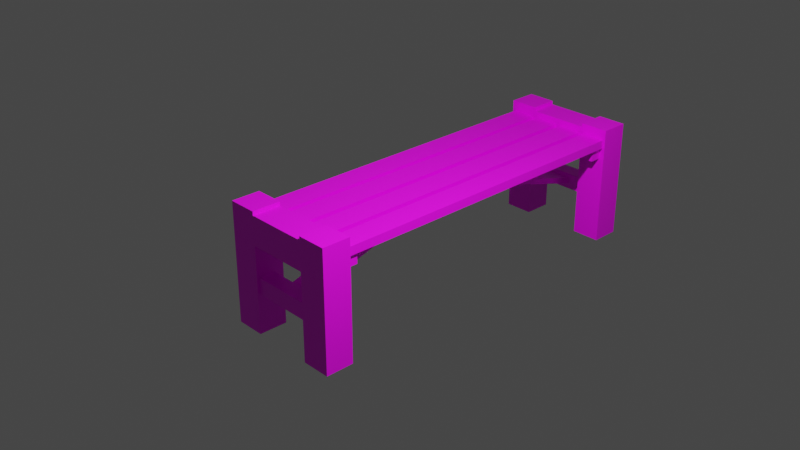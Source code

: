 # Source: bench.blend  (saved by Blender 2.80.43; exported with 4.5.12 LTS)
import bpy
from mathutils import Matrix  # noqa: F401  (used for matrix-valued properties, if any)

bpy.ops.wm.read_factory_settings(use_empty=True)
scene = bpy.context.scene
scene.name = 'Scene'

# ---- collections
col_collection = bpy.data.collections.new('Collection'); scene.collection.children.link(col_collection)

# ---- images (referenced by path relative to the original .blend; pixels are not part of the script)
import os
ASSET_DIR = os.environ.get("B2B_ASSET_DIR", "")  # directory of the original .blend (textures are referenced by path, not embedded)
HERE = os.path.dirname(os.path.abspath(__file__))  # packed textures are extracted next to this script under _unpacked/

def load_image(name, relpath, width, height, colorspace="sRGB"):
    """Load a texture the original file referenced (path relative to the .blend, or extracted next to this script)."""
    p = next((c for c in (os.path.join(HERE, relpath), os.path.join(ASSET_DIR, relpath)) if relpath and os.path.exists(c)), "")
    if p:
        img = bpy.data.images.load(p, check_existing=True)
        img.name = name
    else:  # same state as the original file: an image datablock whose file is absent (Cycles renders it pink)
        img = bpy.data.images.new(name, width, height)
        img.source = "FILE"
        img.filepath = "//" + (relpath or name)
    img.colorspace_settings.name = colorspace
    return img
img_colors_png = load_image('colors.png', 'colors.png', 1024, 1024, 'sRGB')

# ---- materials (node trees are filled in below, after node groups)
mat_material = bpy.data.materials.new('Material')
mat_material.use_transparent_shadow = False
mat_material.roughness = 0.25

# ---- material node trees
mat_material.use_nodes = True; mat_material.node_tree.nodes.clear()
_N = mat_material.node_tree.nodes; _L = mat_material.node_tree.links
n0 = _N.new('ShaderNodeOutputMaterial'); n0.name = 'Material Output'; n0.location = (300, 300)
n1 = _N.new('ShaderNodeBsdfPrincipled'); n1.name = 'Principled BSDF'; n1.location = (10, 300)
n1.distribution = 'GGX'
n1.subsurface_method = 'BURLEY'
n1.inputs[3].default_value = 1.45
n2 = _N.new('ShaderNodeTexImage'); n2.name = 'Image Texture'; n2.location = (-280, 275)
n2.image = img_colors_png
_L.new(n1.outputs[0], n0.inputs[0])
_L.new(n2.outputs[0], n1.inputs[0])
n0.is_active_output = True

# ---- world
world_world = bpy.data.worlds.new('World'); scene.world = world_world
world_world.use_nodes = True; world_world.node_tree.nodes.clear()
_N = world_world.node_tree.nodes; _L = world_world.node_tree.links
n0 = _N.new('ShaderNodeOutputWorld'); n0.name = 'World Output'; n0.location = (300, 300)
n1 = _N.new('ShaderNodeBackground'); n1.name = 'Background'; n1.location = (10, 300)
n1.inputs[0].default_value = (0.05088, 0.05088, 0.05088, 1.0)
_L.new(n1.outputs[0], n0.inputs[0])
n0.is_active_output = True
world_world.color = (0.05088, 0.05088, 0.05088)
world_world.use_sun_shadow = False
world_world.sun_shadow_jitter_overblur = 0.0

# ---- cameras
cam_camera_001 = bpy.data.cameras.new('Camera.001')
cam_camera_001.clip_end = 100.0
cam_camera_001.ortho_scale = 7.314
cam_camera_001.dof.focus_distance = 0.0
cam_camera_001.dof.aperture_fstop = 128.0

# ---- lights
light_light = bpy.data.lights.new('Light', 'POINT')
light_light.transmission_factor = 0.0
light_light.cutoff_distance = 30.0
light_light.energy = 1000.0
light_light.shadow_buffer_clip_start = 1.001
light_light.shadow_soft_size = 0.1
light_light.shadow_maximum_resolution = 0.006
light_light.use_absolute_resolution = True
light_light_001 = bpy.data.lights.new('Light.001', 'POINT')
light_light_001.transmission_factor = 0.0
light_light_001.cutoff_distance = 30.0
light_light_001.energy = 1000.0
light_light_001.shadow_buffer_clip_start = 1.001
light_light_001.shadow_soft_size = 0.1
light_light_001.shadow_maximum_resolution = 0.006
light_light_001.use_absolute_resolution = True

# ---- meshes
me_cube_003 = bpy.data.meshes.new('Cube.003')
me_cube_003.from_pydata([(-0.9464, -2.759, 0.6833), (-0.9464, -2.759, 0.826), (-0.5406, -2.759, 0.6833), (-0.5406, -2.759, 0.826), (-0.4463, -2.759, 0.6833), (-0.4463, -2.759, 0.826), (-0.0406, -2.759, 0.6833), (-0.0406, -2.759, 0.826), (0.555, -2.759, 0.6833), (0.555, -2.759, 0.826), (0.9607, -2.759, 0.6833), (0.9607, -2.759, 0.826), (0.05492, -2.759, 0.6833), (0.05492, -2.759, 0.826), (0.4607, -2.759, 0.6833), (0.4607, -2.759, 0.826), (1.0, -2.762, 1.0), (1.0, -2.762, -1.0), (1.0, -3.238, 1.0), (1.0, -3.238, -1.0), (-1.0, -2.762, 1.0), (-1.0, -2.762, -1.0), (-1.0, -3.238, 1.0), (-1.0, -3.238, -1.0), (0.5147, -2.762, -1.0), (-0.5147, -2.762, -1.0), (0.5147, -3.238, 1.0), (-0.5147, -3.238, 1.0), (-0.5147, -3.238, -1.0), (0.5147, -3.238, -1.0), (-0.5147, -2.762, 1.0), (0.5147, -2.762, 1.0), (0.5147, -2.762, 0.4561), (-0.5147, -2.762, 0.4561), (-0.5147, -3.238, 0.4561), (0.5147, -3.238, 0.4561), (0.5147, -3.238, 0.9373), (-0.5147, -3.238, 0.9373), (-0.5147, -2.762, 0.9373), (0.5147, -2.762, 0.9373), (-0.9119, -2.569, 0.6801), (-0.9119, -2.569, 0.4889), (-0.9119, -2.76, 0.6801), (-0.9119, -2.76, 0.4889), (0.9119, -2.569, 0.6801), (0.9119, -2.569, 0.4889), (0.9119, -2.76, 0.6801), (0.9119, -2.76, 0.4889), (0.5147, -2.929, -0.3415), (-0.5147, -2.929, -0.3415), (-0.5147, -3.198, -0.3415), (0.5147, -3.198, -0.3415), (0.5147, -3.198, -0.06903), (-0.5147, -3.198, -0.06903), (-0.5147, -2.929, -0.06903), (0.5147, -2.929, -0.06903), (0.1801, -2.929, -0.2529), (-0.1801, -2.929, -0.2529), (-0.1801, -2.929, -0.1576), (0.1801, -2.929, -0.1576), (-0.9464, 2.759, 0.6833), (-0.9464, 2.759, 0.826), (-0.9464, 0.0, 0.6833), (-0.9464, 0.0, 0.826), (-0.5406, 2.759, 0.6833), (-0.5406, 2.759, 0.826), (-0.5406, 0.0, 0.6833), (-0.5406, 0.0, 0.826), (-0.4463, 2.759, 0.6833), (-0.4463, 2.759, 0.826), (-0.4463, 0.0, 0.6833), (-0.4463, 0.0, 0.826), (-0.0406, 2.759, 0.6833), (-0.0406, 2.759, 0.826), (-0.0406, 0.0, 0.6833), (-0.0406, 0.0, 0.826), (0.555, 2.759, 0.6833), (0.555, 2.759, 0.826), (0.555, 0.0, 0.6833), (0.555, 0.0, 0.826), (0.9607, 2.759, 0.6833), (0.9607, 2.759, 0.826), (0.9607, 0.0, 0.6833), (0.9607, 0.0, 0.826), (0.05492, 2.759, 0.6833), (0.05492, 2.759, 0.826), (0.05492, 0.0, 0.6833), (0.05492, 0.0, 0.826), (0.4607, 2.759, 0.6833), (0.4607, 2.759, 0.826), (0.4607, 0.0, 0.6833), (0.4607, 0.0, 0.826), (1.0, 2.762, 1.0), (1.0, 2.762, -1.0), (1.0, 3.238, 1.0), (1.0, 3.238, -1.0), (-1.0, 2.762, 1.0), (-1.0, 2.762, -1.0), (-1.0, 3.238, 1.0), (-1.0, 3.238, -1.0), (0.5147, 2.762, -1.0), (-0.5147, 2.762, -1.0), (0.5147, 3.238, 1.0), (-0.5147, 3.238, 1.0), (-0.5147, 3.238, -1.0), (0.5147, 3.238, -1.0), (-0.5147, 2.762, 1.0), (0.5147, 2.762, 1.0), (0.5147, 2.762, 0.4561), (-0.5147, 2.762, 0.4561), (-0.5147, 3.238, 0.4561), (0.5147, 3.238, 0.4561), (0.5147, 3.238, 0.9373), (-0.5147, 3.238, 0.9373), (-0.5147, 2.762, 0.9373), (0.5147, 2.762, 0.9373), (-0.9119, 2.569, 0.6801), (-0.9119, 2.569, 0.4889), (-0.9119, 2.76, 0.6801), (-0.9119, 2.76, 0.4889), (0.9119, 2.569, 0.6801), (0.9119, 2.569, 0.4889), (0.9119, 2.76, 0.6801), (0.9119, 2.76, 0.4889), (0.5147, 2.929, -0.3415), (-0.5147, 2.929, -0.3415), (-0.5147, 3.198, -0.3415), (0.5147, 3.198, -0.3415), (0.5147, 3.198, -0.06903), (-0.5147, 3.198, -0.06903), (-0.5147, 2.929, -0.06903), (0.5147, 2.929, -0.06903), (0.1801, 2.929, -0.2529), (-0.1801, 2.929, -0.2529), (-0.1801, 2.929, -0.1576), (0.1801, 2.929, -0.1576), (0.1801, 0.0, 0.5973), (-0.1801, 0.0, 0.5973), (-0.1801, 0.0, 0.6926), (0.1801, 0.0, 0.6926), (-0.9452, -2.743, 0.6838), (-0.9452, -2.743, 0.8256), (-0.5418, -2.743, 0.6838), (-0.5418, -2.743, 0.8256), (-0.4452, -2.743, 0.6838), (-0.4452, -2.743, 0.8256), (-0.04177, -2.743, 0.6838), (-0.04177, -2.743, 0.8256), (0.5561, -2.743, 0.6838), (0.5561, -2.743, 0.8256), (0.9595, -2.743, 0.6838), (0.9595, -2.743, 0.8256), (0.05609, -2.743, 0.6838), (0.05609, -2.743, 0.8256), (0.4595, -2.743, 0.6838), (0.4595, -2.743, 0.8256), (0.9988, -2.778, 0.9996), (0.9988, -2.778, -0.9996), (0.9988, -3.222, 0.9996), (0.9988, -3.222, -0.9996), (-0.9988, -2.778, 0.9996), (-0.9988, -2.778, -0.9996), (-0.9988, -3.222, 0.9996), (-0.9988, -3.222, -0.9996), (0.5158, -2.778, -0.9996), (-0.5158, -2.778, -0.9996), (0.5158, -3.222, 0.9996), (-0.5158, -3.222, 0.9996), (-0.5158, -3.222, -0.9996), (0.5158, -3.222, -0.9996), (-0.5158, -2.778, 0.9996), (0.5158, -2.778, 0.9996), (0.5158, -2.778, 0.4565), (-0.5158, -2.778, 0.4565), (-0.5158, -3.222, 0.4565), (0.5158, -3.222, 0.4565), (0.5158, -3.222, 0.9369), (-0.5158, -3.222, 0.9369), (-0.5158, -2.778, 0.9369), (0.5158, -2.778, 0.9369), (-0.9108, -2.585, 0.6797), (-0.9108, -2.585, 0.4893), (-0.9108, -2.744, 0.6797), (-0.9108, -2.744, 0.4893), (0.9108, -2.585, 0.6797), (0.9108, -2.585, 0.4893), (0.9108, -2.744, 0.6797), (0.9108, -2.744, 0.4893), (0.5147, -2.948, -0.341), (-0.5147, -2.948, -0.341), (-0.5147, -3.178, -0.341), (0.5147, -3.178, -0.341), (0.5147, -3.178, -0.06954), (-0.5147, -3.178, -0.06954), (-0.5147, -2.948, -0.06954), (0.5147, -2.948, -0.06954), (0.1801, -2.956, -0.2529), (-0.1801, -2.956, -0.2529), (-0.1787, -2.949, -0.1576), (0.1787, -2.949, -0.1576), (-0.9452, 2.743, 0.6838), (-0.9452, 2.743, 0.8256), (-0.945, 0.009195, 0.6838), (-0.945, 0.009195, 0.8255), (-0.5418, 2.743, 0.6838), (-0.5418, 2.743, 0.8256), (-0.542, 0.009195, 0.6838), (-0.542, 0.009195, 0.8255), (-0.4452, 2.743, 0.6838), (-0.4452, 2.743, 0.8256), (-0.445, 0.009195, 0.6838), (-0.445, 0.009195, 0.8255), (-0.04177, 2.743, 0.6838), (-0.04177, 2.743, 0.8256), (-0.04195, 0.009195, 0.6838), (-0.04195, 0.009195, 0.8255), (0.5561, 2.743, 0.6838), (0.5561, 2.743, 0.8256), (0.5563, 0.009195, 0.6838), (0.5563, 0.009195, 0.8255), (0.9595, 2.743, 0.6838), (0.9595, 2.743, 0.8256), (0.9593, 0.009195, 0.6838), (0.9593, 0.009195, 0.8255), (0.05609, 2.743, 0.6838), (0.05609, 2.743, 0.8256), (0.05627, 0.009195, 0.6838), (0.05627, 0.009195, 0.8255), (0.4595, 2.743, 0.6838), (0.4595, 2.743, 0.8256), (0.4593, 0.009195, 0.6838), (0.4593, 0.009195, 0.8255), (0.9988, 2.778, 0.9996), (0.9988, 2.778, -0.9996), (0.9988, 3.222, 0.9996), (0.9988, 3.222, -0.9996), (-0.9988, 2.778, 0.9996), (-0.9988, 2.778, -0.9996), (-0.9988, 3.222, 0.9996), (-0.9988, 3.222, -0.9996), (0.5158, 2.778, -0.9996), (-0.5158, 2.778, -0.9996), (0.5158, 3.222, 0.9996), (-0.5158, 3.222, 0.9996), (-0.5158, 3.222, -0.9996), (0.5158, 3.222, -0.9996), (-0.5158, 2.778, 0.9996), (0.5158, 2.778, 0.9996), (0.5158, 2.778, 0.4565), (-0.5158, 2.778, 0.4565), (-0.5158, 3.222, 0.4565), (0.5158, 3.222, 0.4565), (0.5158, 3.222, 0.9369), (-0.5158, 3.222, 0.9369), (-0.5158, 2.778, 0.9369), (0.5158, 2.778, 0.9369), (-0.9108, 2.585, 0.6797), (-0.9108, 2.585, 0.4893), (-0.9108, 2.744, 0.6797), (-0.9108, 2.744, 0.4893), (0.9108, 2.585, 0.6797), (0.9108, 2.585, 0.4893), (0.9108, 2.744, 0.6797), (0.9108, 2.744, 0.4893), (0.5147, 2.948, -0.341), (-0.5147, 2.948, -0.341), (-0.5147, 3.178, -0.341), (0.5147, 3.178, -0.341), (0.5147, 3.178, -0.06954), (-0.5147, 3.178, -0.06954), (-0.5147, 2.948, -0.06954), (0.5147, 2.948, -0.06954), (0.1801, 2.956, -0.2529), (-0.1801, 2.956, -0.2529), (-0.1787, 2.949, -0.1576), (0.1787, 2.949, -0.1576), (0.1781, 0.0, 0.5973), (-0.1781, 0.0, 0.5973), (-0.179, 0.0, 0.692), (0.179, 0.0, 0.692)], [], [(0, 1, 63, 62), (66, 67, 3, 2), (2, 3, 1, 0), (62, 66, 2, 0), (67, 63, 1, 3), (4, 5, 71, 70), (74, 75, 7, 6), (6, 7, 5, 4), (70, 74, 6, 4), (75, 71, 5, 7), (8, 9, 79, 78), (82, 83, 11, 10), (10, 11, 9, 8), (78, 82, 10, 8), (83, 79, 9, 11), (12, 13, 87, 86), (90, 91, 15, 14), (14, 15, 13, 12), (86, 90, 14, 12), (91, 87, 13, 15), (30, 20, 22, 27), (28, 27, 22, 23), (23, 22, 20, 21), (24, 17, 19, 29), (17, 16, 18, 19), (24, 31, 16, 17), (21, 20, 30, 25), (21, 25, 28, 23), (24, 29, 35, 32), (19, 18, 26, 29), (16, 31, 26, 18), (30, 27, 37, 38), (33, 32, 35, 34), (28, 25, 33, 34), (39, 38, 37, 36), (39, 32, 33, 38), (26, 31, 39, 36), (34, 35, 36, 37), (43, 47, 46, 42), (41, 43, 42, 40), (45, 41, 40, 44), (47, 45, 44, 46), (40, 42, 46, 44), (45, 47, 43, 41), (49, 48, 51, 50), (55, 54, 53, 52), (50, 51, 52, 53), (54, 55, 59, 58), (55, 48, 56, 59), (48, 49, 57, 56), (54, 58, 57, 49), (56, 57, 137, 136), (58, 138, 137, 57), (58, 59, 139, 138), (59, 56, 136, 139), (60, 62, 63, 61), (62, 66, 67, 63), (66, 64, 65, 67), (64, 60, 61, 65), (62, 60, 64, 66), (67, 65, 61, 63), (68, 70, 71, 69), (70, 74, 75, 71), (74, 72, 73, 75), (72, 68, 69, 73), (70, 68, 72, 74), (75, 73, 69, 71), (76, 78, 79, 77), (78, 82, 83, 79), (82, 80, 81, 83), (80, 76, 77, 81), (78, 76, 80, 82), (83, 81, 77, 79), (84, 86, 87, 85), (86, 90, 91, 87), (90, 88, 89, 91), (88, 84, 85, 89), (86, 84, 88, 90), (91, 89, 85, 87), (106, 103, 98, 96), (104, 99, 98, 103), (99, 97, 96, 98), (100, 105, 95, 93), (93, 95, 94, 92), (100, 93, 92, 107), (97, 101, 106, 96), (97, 99, 104, 101), (100, 108, 111, 105), (95, 105, 102, 94), (92, 94, 102, 107), (106, 114, 113, 103), (109, 110, 111, 108), (104, 110, 109, 101), (115, 112, 113, 114), (115, 114, 109, 108), (102, 112, 115, 107), (110, 113, 112, 111), (119, 118, 122, 123), (117, 116, 118, 119), (121, 120, 116, 117), (123, 122, 120, 121), (116, 120, 122, 118), (121, 117, 119, 123), (125, 126, 127, 124), (131, 128, 129, 130), (126, 129, 128, 127), (130, 134, 135, 131), (131, 135, 132, 124), (124, 132, 133, 125), (130, 125, 133, 134), (132, 136, 137, 133), (134, 133, 137, 138), (134, 138, 139, 135), (135, 139, 136, 132), (140, 202, 203, 141), (206, 142, 143, 207), (142, 140, 141, 143), (202, 140, 142, 206), (207, 143, 141, 203), (144, 210, 211, 145), (214, 146, 147, 215), (146, 144, 145, 147), (210, 144, 146, 214), (215, 147, 145, 211), (148, 218, 219, 149), (222, 150, 151, 223), (150, 148, 149, 151), (218, 148, 150, 222), (223, 151, 149, 219), (152, 226, 227, 153), (230, 154, 155, 231), (154, 152, 153, 155), (226, 152, 154, 230), (231, 155, 153, 227), (170, 167, 162, 160), (168, 163, 162, 167), (163, 161, 160, 162), (164, 169, 159, 157), (157, 159, 158, 156), (164, 157, 156, 171), (161, 165, 170, 160), (161, 163, 168, 165), (164, 172, 175, 169), (159, 169, 166, 158), (156, 158, 166, 171), (170, 178, 177, 167), (173, 174, 175, 172), (168, 174, 173, 165), (179, 176, 177, 178), (179, 178, 173, 172), (166, 176, 179, 171), (174, 177, 176, 175), (183, 182, 186, 187), (181, 180, 182, 183), (185, 184, 180, 181), (187, 186, 184, 185), (180, 184, 186, 182), (185, 181, 183, 187), (189, 190, 191, 188), (195, 192, 193, 194), (190, 193, 192, 191), (194, 198, 199, 195), (195, 199, 196, 188), (188, 196, 197, 189), (194, 189, 197, 198), (196, 276, 277, 197), (198, 197, 277, 278), (198, 278, 279, 199), (199, 279, 276, 196), (200, 201, 203, 202), (202, 203, 207, 206), (206, 207, 205, 204), (204, 205, 201, 200), (202, 206, 204, 200), (207, 203, 201, 205), (208, 209, 211, 210), (210, 211, 215, 214), (214, 215, 213, 212), (212, 213, 209, 208), (210, 214, 212, 208), (215, 211, 209, 213), (216, 217, 219, 218), (218, 219, 223, 222), (222, 223, 221, 220), (220, 221, 217, 216), (218, 222, 220, 216), (223, 219, 217, 221), (224, 225, 227, 226), (226, 227, 231, 230), (230, 231, 229, 228), (228, 229, 225, 224), (226, 230, 228, 224), (231, 227, 225, 229), (246, 236, 238, 243), (244, 243, 238, 239), (239, 238, 236, 237), (240, 233, 235, 245), (233, 232, 234, 235), (240, 247, 232, 233), (237, 236, 246, 241), (237, 241, 244, 239), (240, 245, 251, 248), (235, 234, 242, 245), (232, 247, 242, 234), (246, 243, 253, 254), (249, 248, 251, 250), (244, 241, 249, 250), (255, 254, 253, 252), (255, 248, 249, 254), (242, 247, 255, 252), (250, 251, 252, 253), (259, 263, 262, 258), (257, 259, 258, 256), (261, 257, 256, 260), (263, 261, 260, 262), (256, 258, 262, 260), (261, 263, 259, 257), (265, 264, 267, 266), (271, 270, 269, 268), (266, 267, 268, 269), (270, 271, 275, 274), (271, 264, 272, 275), (264, 265, 273, 272), (270, 274, 273, 265), (272, 273, 277, 276), (274, 278, 277, 273), (274, 275, 279, 278), (275, 272, 276, 279), (32, 39, 179, 172), (38, 33, 173, 178), (25, 30, 170, 165), (31, 24, 164, 171), (29, 26, 166, 169), (27, 28, 168, 167), (35, 29, 169, 175), (24, 32, 172, 164), (28, 34, 174, 168), (33, 25, 165, 173), (37, 27, 167, 177), (30, 38, 178, 170), (39, 31, 171, 179), (26, 36, 176, 166), (34, 37, 177, 174), (36, 35, 175, 176), (54, 49, 189, 194), (48, 55, 195, 188), (49, 50, 190, 189), (51, 48, 188, 191), (55, 52, 192, 195), (53, 54, 194, 193), (50, 53, 193, 190), (52, 51, 191, 192), (115, 108, 248, 255), (109, 114, 254, 249), (106, 101, 241, 246), (100, 107, 247, 240), (102, 105, 245, 242), (104, 103, 243, 244), (105, 111, 251, 245), (108, 100, 240, 248), (110, 104, 244, 250), (101, 109, 249, 241), (103, 113, 253, 243), (114, 106, 246, 254), (107, 115, 255, 247), (112, 102, 242, 252), (113, 110, 250, 253), (111, 112, 252, 251), (125, 130, 270, 265), (131, 124, 264, 271), (126, 125, 265, 266), (124, 127, 267, 264), (128, 131, 271, 268), (130, 129, 269, 270), (129, 126, 266, 269), (127, 128, 268, 267)])
_uv = me_cube_003.uv_layers.new(name='UVMap')
_uv.uv.foreach_set('vector', [0.4437, 0.6448, 0.4804, 0.644, 0.4689, 0.656, 0.456, 0.6556, 0.4551, 0.6676, 0.468, 0.668, 0.4804, 0.6788, 0.4437, 0.6796, 0.3546, 0.6547, 0.391, 0.6547, 0.391, 0.6911, 0.3546, 0.6911, 0.456, 0.6556, 0.4551, 0.6676, 0.4437, 0.6796, 0.4437, 0.6448, 0.468, 0.668, 0.4689, 0.656, 0.4804, 0.644, 0.4804, 0.6788, 0.4272, 0.6641, 0.4275, 0.6601, 0.4312, 0.6556, 0.4321, 0.6676, 0.4192, 0.668, 0.4183, 0.656, 0.4232, 0.6595, 0.423, 0.6635, 0.3803, 0.628, 0.4458, 0.628, 0.4458, 0.6935, 0.3803, 0.6935, 0.4321, 0.6676, 0.4192, 0.668, 0.423, 0.6635, 0.4272, 0.6641, 0.4183, 0.656, 0.4312, 0.6556, 0.4275, 0.6601, 0.4232, 0.6595, 0.4436, 0.6083, 0.4436, 0.6431, 0.4312, 0.6323, 0.4321, 0.6203, 0.4192, 0.6199, 0.4183, 0.6319, 0.4068, 0.6439, 0.4068, 0.6091, 0.3788, 0.6158, 0.4505, 0.6158, 0.4505, 0.6874, 0.3788, 0.6874, 0.4321, 0.6203, 0.4192, 0.6199, 0.4068, 0.6091, 0.4436, 0.6083, 0.4183, 0.6319, 0.4312, 0.6323, 0.4436, 0.6431, 0.4068, 0.6439, 0.4601, 0.6238, 0.4598, 0.6278, 0.456, 0.6323, 0.4551, 0.6203, 0.468, 0.6199, 0.4689, 0.6319, 0.464, 0.6284, 0.4643, 0.6244, 0.4156, 0.6453, 0.4555, 0.6453, 0.4555, 0.6852, 0.4156, 0.6852, 0.4551, 0.6203, 0.468, 0.6199, 0.4643, 0.6244, 0.4601, 0.6238, 0.4689, 0.6319, 0.456, 0.6323, 0.4598, 0.6278, 0.464, 0.6284, 0.4262, 0.4582, 0.4337, 0.4582, 0.4337, 0.4806, 0.4262, 0.4806, 0.4113, 0.4956, 0.4337, 0.4956, 0.4337, 0.503, 0.4113, 0.503, 0.4113, 0.503, 0.4337, 0.503, 0.4337, 0.5255, 0.4113, 0.5255, 0.09937, 0.4699, 0.1161, 0.4699, 0.1161, 0.5202, 0.09937, 0.5202, 0.3942, 0.5357, 0.4053, 0.5357, 0.4053, 0.5468, 0.3942, 0.5468, 0.4337, 0.518, 0.4561, 0.518, 0.4561, 0.5255, 0.4337, 0.5255, 0.4337, 0.503, 0.4561, 0.503, 0.4561, 0.5105, 0.4337, 0.5105, 0.06583, 0.4699, 0.0826, 0.4699, 0.0826, 0.5202, 0.06583, 0.5202, 0.4262, 0.5255, 0.4262, 0.5479, 0.4262, 0.5479, 0.4262, 0.5255, 0.4113, 0.4806, 0.4337, 0.4806, 0.4337, 0.4881, 0.4113, 0.4881, 0.4113, 0.4582, 0.4187, 0.4582, 0.4187, 0.4806, 0.4113, 0.4806, 0.4262, 0.4582, 0.4262, 0.4806, 0.4262, 0.4806, 0.4262, 0.4582, 0.2603, 0.6693, 0.2671, 0.6693, 0.2671, 0.6896, 0.2603, 0.6896, 0.4187, 0.5479, 0.4187, 0.5255, 0.4187, 0.5255, 0.4187, 0.5479, 0.2603, 0.6082, 0.2671, 0.6082, 0.2671, 0.6286, 0.2603, 0.6286, 0.2603, 0.6082, 0.2671, 0.6693, 0.2603, 0.6693, 0.2671, 0.6082, 0.4187, 0.4806, 0.4187, 0.4582, 0.4187, 0.4582, 0.4187, 0.4806, 0.2603, 0.6896, 0.2671, 0.6896, 0.2603, 0.6286, 0.2671, 0.6286, 0.6616, 0.1155, 0.6616, 0.3655, 0.9116, 0.3655, 0.9116, 0.1155, 0.0346, 0.6136, 0.0346, 0.6323, 0.05334, 0.6323, 0.05334, 0.6136, 0.0346, 0.6323, 0.0346, 0.6511, 0.05334, 0.6511, 0.05334, 0.6323, 0.0346, 0.6511, 0.0346, 0.6698, 0.05334, 0.6698, 0.05334, 0.6511, 0.125, 0.5, 0.125, 0.75, 0.375, 0.75, 0.375, 0.5, 0.05334, 0.6323, 0.05334, 0.6511, 0.07208, 0.6511, 0.07208, 0.6323, 0.2603, 0.6693, 0.2671, 0.6693, 0.2671, 0.6896, 0.2603, 0.6896, 0.2603, 0.6082, 0.2671, 0.6082, 0.2671, 0.6286, 0.2603, 0.6286, 0.2603, 0.6896, 0.2671, 0.6896, 0.2603, 0.6286, 0.2671, 0.6286, 0.2671, 0.6082, 0.2603, 0.6082, 0.2603, 0.6082, 0.2671, 0.6082, 0.223, 0.6082, 0.223, 0.6082, 0.223, 0.6082, 0.223, 0.6082, 0.2671, 0.6693, 0.2603, 0.6693, 0.2603, 0.6693, 0.2671, 0.6693, 0.223, 0.6082, 0.223, 0.6082, 0.223, 0.6082, 0.223, 0.6082, 0.1392, 0.6328, 0.1356, 0.6328, 0.1356, 0.6328, 0.1392, 0.6328, 0.1159, 0.6005, 0.1159, 0.6005, 0.1159, 0.6005, 0.1159, 0.6005, 0.1392, 0.6005, 0.1356, 0.6005, 0.1356, 0.6005, 0.1392, 0.6005, 0.1159, 0.6005, 0.1159, 0.6005, 0.1159, 0.6005, 0.1159, 0.6005, 0.4598, 0.6601, 0.456, 0.6556, 0.4689, 0.656, 0.464, 0.6595, 0.3614, 0.6056, 0.3614, 0.6702, 0.426, 0.6702, 0.426, 0.6056, 0.4551, 0.6676, 0.4601, 0.6641, 0.4643, 0.6635, 0.468, 0.668, 0.3706, 0.622, 0.3706, 0.6842, 0.4329, 0.6842, 0.4329, 0.622, 0.456, 0.6556, 0.4598, 0.6601, 0.4601, 0.6641, 0.4551, 0.6676, 0.468, 0.668, 0.4643, 0.6635, 0.464, 0.6595, 0.4689, 0.656, 0.4436, 0.6796, 0.4321, 0.6676, 0.4312, 0.6556, 0.4436, 0.6448, 0.3614, 0.6056, 0.3614, 0.6702, 0.426, 0.6702, 0.426, 0.6056, 0.4192, 0.668, 0.4068, 0.6788, 0.4068, 0.644, 0.4183, 0.656, 0.375, 0.75, 0.375, 1.0, 0.625, 1.0, 0.625, 0.75, 0.4321, 0.6676, 0.4436, 0.6796, 0.4068, 0.6788, 0.4192, 0.668, 0.4183, 0.656, 0.4068, 0.644, 0.4436, 0.6448, 0.4312, 0.6556, 0.4272, 0.6238, 0.4321, 0.6203, 0.4312, 0.6323, 0.4275, 0.6278, 0.3614, 0.6056, 0.3614, 0.6702, 0.426, 0.6702, 0.426, 0.6056, 0.4192, 0.6199, 0.423, 0.6244, 0.4232, 0.6284, 0.4183, 0.6319, 0.375, 0.75, 0.375, 1.0, 0.625, 1.0, 0.625, 0.75, 0.4321, 0.6203, 0.4272, 0.6238, 0.423, 0.6244, 0.4192, 0.6199, 0.4183, 0.6319, 0.4232, 0.6284, 0.4275, 0.6278, 0.4312, 0.6323, 0.4437, 0.6083, 0.4551, 0.6203, 0.456, 0.6323, 0.4437, 0.6431, 0.3614, 0.6056, 0.3614, 0.6702, 0.426, 0.6702, 0.426, 0.6056, 0.468, 0.6199, 0.4804, 0.6091, 0.4804, 0.6439, 0.4689, 0.6319, 0.3706, 0.622, 0.3706, 0.6842, 0.4329, 0.6842, 0.4329, 0.622, 0.4551, 0.6203, 0.4437, 0.6083, 0.4804, 0.6091, 0.468, 0.6199, 0.4689, 0.6319, 0.4804, 0.6439, 0.4437, 0.6431, 0.456, 0.6323, 0.4374, 0.4659, 0.4374, 0.483, 0.443, 0.483, 0.443, 0.4659, 0.426, 0.4943, 0.426, 0.5, 0.443, 0.5, 0.443, 0.4943, 0.426, 0.5, 0.426, 0.517, 0.443, 0.517, 0.443, 0.5, 0.09937, 0.4699, 0.09937, 0.5202, 0.1161, 0.5202, 0.1161, 0.4699, 0.3804, 0.4894, 0.3804, 0.5539, 0.4449, 0.5539, 0.4449, 0.4894, 0.443, 0.5114, 0.443, 0.517, 0.4601, 0.517, 0.4601, 0.5114, 0.443, 0.5, 0.443, 0.5057, 0.4601, 0.5057, 0.4601, 0.5, 0.06583, 0.4699, 0.06583, 0.5202, 0.0826, 0.5202, 0.0826, 0.4699, 0.4374, 0.517, 0.4374, 0.517, 0.4374, 0.5341, 0.4374, 0.5341, 0.426, 0.483, 0.426, 0.4886, 0.443, 0.4886, 0.443, 0.483, 0.426, 0.4659, 0.426, 0.483, 0.4317, 0.483, 0.4317, 0.4659, 0.4374, 0.4659, 0.4374, 0.4659, 0.4374, 0.483, 0.4374, 0.483, 0.2603, 0.6693, 0.2603, 0.6896, 0.2671, 0.6896, 0.2671, 0.6693, 0.4429, 0.4811, 0.4429, 0.531, 0.442, 0.531, 0.442, 0.4811, 0.2603, 0.6082, 0.2603, 0.6286, 0.2671, 0.6286, 0.2671, 0.6082, 0.2603, 0.6082, 0.2671, 0.6082, 0.2603, 0.6693, 0.2671, 0.6693, 0.4317, 0.483, 0.4317, 0.483, 0.4317, 0.4659, 0.4317, 0.4659, 0.2603, 0.6896, 0.2671, 0.6286, 0.2603, 0.6286, 0.2671, 0.6896, 0.6616, 0.1155, 0.9116, 0.1155, 0.9116, 0.3655, 0.6616, 0.3655, 0.0593, 0.6752, 0.04207, 0.6752, 0.04207, 0.6579, 0.0593, 0.6579, 0.0593, 0.6579, 0.04207, 0.6579, 0.04207, 0.6407, 0.0593, 0.6407, 0.0593, 0.6407, 0.04207, 0.6407, 0.04207, 0.6235, 0.0593, 0.6235, 0.125, 0.5, 0.375, 0.5, 0.375, 0.75, 0.125, 0.75, 0.04207, 0.6579, 0.02484, 0.6579, 0.02484, 0.6407, 0.04207, 0.6407, 0.2603, 0.6693, 0.2603, 0.6896, 0.2671, 0.6896, 0.2671, 0.6693, 0.2603, 0.6082, 0.2603, 0.6286, 0.2671, 0.6286, 0.2671, 0.6082, 0.2603, 0.6896, 0.2671, 0.6286, 0.2603, 0.6286, 0.2671, 0.6896, 0.2671, 0.6082, 0.2671, 0.6082, 0.2603, 0.6082, 0.2603, 0.6082, 0.223, 0.6082, 0.223, 0.6082, 0.223, 0.6082, 0.223, 0.6082, 0.2671, 0.6693, 0.2671, 0.6693, 0.2603, 0.6693, 0.2603, 0.6693, 0.223, 0.6082, 0.223, 0.6082, 0.223, 0.6082, 0.223, 0.6082, 0.1392, 0.6328, 0.1392, 0.6328, 0.1356, 0.6328, 0.1356, 0.6328, 0.1159, 0.6005, 0.1159, 0.6005, 0.1159, 0.6005, 0.1159, 0.6005, 0.1392, 0.6005, 0.1392, 0.6005, 0.1356, 0.6005, 0.1356, 0.6005, 0.1159, 0.6005, 0.1159, 0.6005, 0.1159, 0.6005, 0.1159, 0.6005, 0.4437, 0.6448, 0.456, 0.6556, 0.4689, 0.656, 0.4804, 0.644, 0.4551, 0.6676, 0.4437, 0.6796, 0.4804, 0.6788, 0.468, 0.668, 0.3625, 0.5937, 0.3625, 0.6851, 0.4539, 0.6851, 0.4539, 0.5937, 0.456, 0.6556, 0.4437, 0.6448, 0.4437, 0.6796, 0.4551, 0.6676, 0.468, 0.668, 0.4804, 0.6788, 0.4804, 0.644, 0.4689, 0.656, 0.4272, 0.6641, 0.4321, 0.6676, 0.4312, 0.6556, 0.4275, 0.6601, 0.4192, 0.668, 0.423, 0.6635, 0.4232, 0.6595, 0.4183, 0.656, 0.3636, 0.6291, 0.3636, 0.6893, 0.4238, 0.6893, 0.4238, 0.6291, 0.4321, 0.6676, 0.4272, 0.6641, 0.423, 0.6635, 0.4192, 0.668, 0.4183, 0.656, 0.4232, 0.6595, 0.4275, 0.6601, 0.4312, 0.6556, 0.4436, 0.6083, 0.4321, 0.6203, 0.4312, 0.6323, 0.4436, 0.6431, 0.4192, 0.6199, 0.4068, 0.6091, 0.4068, 0.6439, 0.4183, 0.6319, 0.4021, 0.6109, 0.4021, 0.6649, 0.4562, 0.6649, 0.4562, 0.6109, 0.4321, 0.6203, 0.4436, 0.6083, 0.4068, 0.6091, 0.4192, 0.6199, 0.4183, 0.6319, 0.4068, 0.6439, 0.4436, 0.6431, 0.4312, 0.6323, 0.4601, 0.6238, 0.4551, 0.6203, 0.456, 0.6323, 0.4598, 0.6278, 0.468, 0.6199, 0.4643, 0.6244, 0.464, 0.6284, 0.4689, 0.6319, 0.3719, 0.5955, 0.3719, 0.6682, 0.4446, 0.6682, 0.4446, 0.5955, 0.4551, 0.6203, 0.4601, 0.6238, 0.4643, 0.6244, 0.468, 0.6199, 0.4689, 0.6319, 0.464, 0.6284, 0.4598, 0.6278, 0.456, 0.6323, 0.4262, 0.4582, 0.4262, 0.4806, 0.4337, 0.4806, 0.4337, 0.4582, 0.4113, 0.4956, 0.4113, 0.503, 0.4337, 0.503, 0.4337, 0.4956, 0.4113, 0.503, 0.4113, 0.5255, 0.4337, 0.5255, 0.4337, 0.503, 0.1122, 0.4808, 0.1122, 0.5306, 0.1288, 0.5306, 0.1288, 0.4808, 0.3942, 0.5357, 0.3942, 0.5468, 0.4053, 0.5468, 0.4053, 0.5357, 0.4337, 0.518, 0.4337, 0.5255, 0.4561, 0.5255, 0.4561, 0.518, 0.4337, 0.503, 0.4337, 0.5105, 0.4561, 0.5105, 0.4561, 0.503, 0.07892, 0.4808, 0.07892, 0.5306, 0.09555, 0.5306, 0.09555, 0.4808, 0.4262, 0.5255, 0.4262, 0.5255, 0.4262, 0.5479, 0.4262, 0.5479, 0.4113, 0.4806, 0.4113, 0.4881, 0.4337, 0.4881, 0.4337, 0.4806, 0.4113, 0.4582, 0.4113, 0.4806, 0.4187, 0.4806, 0.4187, 0.4582, 0.4262, 0.4582, 0.4262, 0.4582, 0.4262, 0.4806, 0.4262, 0.4806, 0.2603, 0.6693, 0.2603, 0.6896, 0.2671, 0.6896, 0.2671, 0.6693, 0.4187, 0.5479, 0.4187, 0.5479, 0.4187, 0.5255, 0.4187, 0.5255, 0.2603, 0.6082, 0.2603, 0.6286, 0.2671, 0.6286, 0.2671, 0.6082, 0.2603, 0.6082, 0.2671, 0.6082, 0.2603, 0.6693, 0.2671, 0.6693, 0.4187, 0.4806, 0.4187, 0.4806, 0.4187, 0.4582, 0.4187, 0.4582, 0.2603, 0.6896, 0.2671, 0.6286, 0.2603, 0.6286, 0.2671, 0.6896, 0.6616, 0.1155, 0.9116, 0.1155, 0.9116, 0.3655, 0.6616, 0.3655, 0.0346, 0.6136, 0.05334, 0.6136, 0.05334, 0.6323, 0.0346, 0.6323, 0.0346, 0.6323, 0.05334, 0.6323, 0.05334, 0.6511, 0.0346, 0.6511, 0.0346, 0.6511, 0.05334, 0.6511, 0.05334, 0.6698, 0.0346, 0.6698, 0.125, 0.5, 0.375, 0.5, 0.375, 0.75, 0.125, 0.75, 0.05334, 0.6323, 0.07208, 0.6323, 0.07208, 0.6511, 0.05334, 0.6511, 0.2603, 0.6693, 0.2603, 0.6896, 0.2671, 0.6896, 0.2671, 0.6693, 0.2603, 0.6082, 0.2603, 0.6286, 0.2671, 0.6286, 0.2671, 0.6082, 0.2603, 0.6896, 0.2671, 0.6286, 0.2603, 0.6286, 0.2671, 0.6896, 0.2671, 0.6082, 0.2671, 0.6082, 0.2603, 0.6082, 0.2603, 0.6082, 0.223, 0.6082, 0.223, 0.6082, 0.223, 0.6082, 0.223, 0.6082, 0.2671, 0.6693, 0.2671, 0.6693, 0.2603, 0.6693, 0.2603, 0.6693, 0.223, 0.6082, 0.223, 0.6082, 0.223, 0.6082, 0.223, 0.6082, 0.1392, 0.6328, 0.1392, 0.6328, 0.1356, 0.6328, 0.1356, 0.6328, 0.1159, 0.6005, 0.1159, 0.6005, 0.1159, 0.6005, 0.1159, 0.6005, 0.1392, 0.6005, 0.1392, 0.6005, 0.1356, 0.6005, 0.1356, 0.6005, 0.1159, 0.6005, 0.1159, 0.6005, 0.1159, 0.6005, 0.1159, 0.6005, 0.4598, 0.6601, 0.464, 0.6595, 0.4689, 0.656, 0.456, 0.6556, 0.3614, 0.6056, 0.426, 0.6056, 0.426, 0.6702, 0.3614, 0.6702, 0.4551, 0.6676, 0.468, 0.668, 0.4643, 0.6635, 0.4601, 0.6641, 0.4068, 0.6221, 0.4354, 0.6221, 0.4354, 0.6507, 0.4068, 0.6507, 0.456, 0.6556, 0.4551, 0.6676, 0.4601, 0.6641, 0.4598, 0.6601, 0.468, 0.668, 0.4689, 0.656, 0.464, 0.6595, 0.4643, 0.6635, 0.4436, 0.6796, 0.4436, 0.6448, 0.4312, 0.6556, 0.4321, 0.6676, 0.3614, 0.6056, 0.426, 0.6056, 0.426, 0.6702, 0.3614, 0.6702, 0.4192, 0.668, 0.4183, 0.656, 0.4068, 0.644, 0.4068, 0.6788, 0.3706, 0.622, 0.4329, 0.622, 0.4329, 0.6842, 0.3706, 0.6842, 0.4321, 0.6676, 0.4192, 0.668, 0.4068, 0.6788, 0.4436, 0.6796, 0.4183, 0.656, 0.4312, 0.6556, 0.4436, 0.6448, 0.4068, 0.644, 0.4272, 0.6238, 0.4275, 0.6278, 0.4312, 0.6323, 0.4321, 0.6203, 0.3614, 0.6056, 0.426, 0.6056, 0.426, 0.6702, 0.3614, 0.6702, 0.4192, 0.6199, 0.4183, 0.6319, 0.4232, 0.6284, 0.423, 0.6244, 0.3706, 0.622, 0.4329, 0.622, 0.4329, 0.6842, 0.3706, 0.6842, 0.4321, 0.6203, 0.4192, 0.6199, 0.423, 0.6244, 0.4272, 0.6238, 0.4183, 0.6319, 0.4312, 0.6323, 0.4275, 0.6278, 0.4232, 0.6284, 0.4437, 0.6083, 0.4437, 0.6431, 0.456, 0.6323, 0.4551, 0.6203, 0.3614, 0.6056, 0.426, 0.6056, 0.426, 0.6702, 0.3614, 0.6702, 0.468, 0.6199, 0.4689, 0.6319, 0.4804, 0.6439, 0.4804, 0.6091, 0.375, 0.75, 0.625, 0.75, 0.625, 1.0, 0.375, 1.0, 0.4551, 0.6203, 0.468, 0.6199, 0.4804, 0.6091, 0.4437, 0.6083, 0.4689, 0.6319, 0.456, 0.6323, 0.4437, 0.6431, 0.4804, 0.6439, 0.4374, 0.4659, 0.443, 0.4659, 0.443, 0.483, 0.4374, 0.483, 0.426, 0.4943, 0.443, 0.4943, 0.443, 0.5, 0.426, 0.5, 0.426, 0.5, 0.443, 0.5, 0.443, 0.517, 0.426, 0.517, 0.07421, 0.4706, 0.09865, 0.4706, 0.09865, 0.5439, 0.07421, 0.5439, 0.3804, 0.4894, 0.4449, 0.4894, 0.4449, 0.5539, 0.3804, 0.5539, 0.443, 0.5114, 0.4601, 0.5114, 0.4601, 0.517, 0.443, 0.517, 0.443, 0.5, 0.4601, 0.5, 0.4601, 0.5057, 0.443, 0.5057, 0.02535, 0.4706, 0.04978, 0.4706, 0.04978, 0.5439, 0.02535, 0.5439, 0.4374, 0.517, 0.4374, 0.5341, 0.4374, 0.5341, 0.4374, 0.517, 0.426, 0.483, 0.443, 0.483, 0.443, 0.4886, 0.426, 0.4886, 0.426, 0.4659, 0.4317, 0.4659, 0.4317, 0.483, 0.426, 0.483, 0.4374, 0.4659, 0.4374, 0.483, 0.4374, 0.483, 0.4374, 0.4659, 0.2603, 0.6693, 0.2671, 0.6693, 0.2671, 0.6896, 0.2603, 0.6896, 0.4429, 0.4811, 0.442, 0.4811, 0.442, 0.531, 0.4429, 0.531, 0.2603, 0.6082, 0.2671, 0.6082, 0.2671, 0.6286, 0.2603, 0.6286, 0.2603, 0.6082, 0.2671, 0.6693, 0.2603, 0.6693, 0.2671, 0.6082, 0.4317, 0.483, 0.4317, 0.4659, 0.4317, 0.4659, 0.4317, 0.483, 0.2603, 0.6896, 0.2671, 0.6896, 0.2603, 0.6286, 0.2671, 0.6286, 0.6616, 0.1155, 0.6616, 0.3655, 0.9116, 0.3655, 0.9116, 0.1155, 0.0593, 0.6752, 0.0593, 0.6579, 0.04207, 0.6579, 0.04207, 0.6752, 0.0593, 0.6579, 0.0593, 0.6407, 0.04207, 0.6407, 0.04207, 0.6579, 0.0593, 0.6407, 0.0593, 0.6235, 0.04207, 0.6235, 0.04207, 0.6407, 0.125, 0.5, 0.125, 0.75, 0.375, 0.75, 0.375, 0.5, 0.04207, 0.6579, 0.04207, 0.6407, 0.02484, 0.6407, 0.02484, 0.6579, 0.2603, 0.6693, 0.2671, 0.6693, 0.2671, 0.6896, 0.2603, 0.6896, 0.2603, 0.6082, 0.2671, 0.6082, 0.2671, 0.6286, 0.2603, 0.6286, 0.2603, 0.6896, 0.2671, 0.6896, 0.2603, 0.6286, 0.2671, 0.6286, 0.2671, 0.6082, 0.2603, 0.6082, 0.2603, 0.6082, 0.2671, 0.6082, 0.223, 0.6082, 0.223, 0.6082, 0.223, 0.6082, 0.223, 0.6082, 0.2671, 0.6693, 0.2603, 0.6693, 0.2603, 0.6693, 0.2671, 0.6693, 0.223, 0.6082, 0.223, 0.6082, 0.223, 0.6082, 0.223, 0.6082, 0.1392, 0.6328, 0.1356, 0.6328, 0.1356, 0.6328, 0.1392, 0.6328, 0.1159, 0.6005, 0.1159, 0.6005, 0.1159, 0.6005, 0.1159, 0.6005, 0.1392, 0.6005, 0.1356, 0.6005, 0.1356, 0.6005, 0.1392, 0.6005, 0.1159, 0.6005, 0.1159, 0.6005, 0.1159, 0.6005, 0.1159, 0.6005, 0.2671, 0.6693, 0.2603, 0.6082, 0.2603, 0.6082, 0.2671, 0.6693, 0.2671, 0.6082, 0.2603, 0.6693, 0.2603, 0.6693, 0.2671, 0.6082, 0.4337, 0.5105, 0.4561, 0.5105, 0.4561, 0.5105, 0.4337, 0.5105, 0.4561, 0.518, 0.4337, 0.518, 0.4337, 0.518, 0.4561, 0.518, 0.4113, 0.4881, 0.4337, 0.4881, 0.4337, 0.4881, 0.4113, 0.4881, 0.4337, 0.4956, 0.4113, 0.4956, 0.4113, 0.4956, 0.4337, 0.4956, 0.4262, 0.5479, 0.4262, 0.5479, 0.4262, 0.5479, 0.4262, 0.5479, 0.4262, 0.5255, 0.4262, 0.5255, 0.4262, 0.5255, 0.4262, 0.5255, 0.4187, 0.5479, 0.4187, 0.5479, 0.4187, 0.5479, 0.4187, 0.5479, 0.4187, 0.5255, 0.4187, 0.5255, 0.4187, 0.5255, 0.4187, 0.5255, 0.4262, 0.4806, 0.4262, 0.4806, 0.4262, 0.4806, 0.4262, 0.4806, 0.4262, 0.4582, 0.4262, 0.4582, 0.4262, 0.4582, 0.4262, 0.4582, 0.4187, 0.4582, 0.4187, 0.4582, 0.4187, 0.4582, 0.4187, 0.4582, 0.4187, 0.4806, 0.4187, 0.4806, 0.4187, 0.4806, 0.4187, 0.4806, 0.2603, 0.6896, 0.2671, 0.6286, 0.2671, 0.6286, 0.2603, 0.6896, 0.2603, 0.6286, 0.2671, 0.6896, 0.2671, 0.6896, 0.2603, 0.6286, 0.223, 0.6082, 0.223, 0.6082, 0.223, 0.6082, 0.223, 0.6082, 0.223, 0.6082, 0.223, 0.6082, 0.223, 0.6082, 0.223, 0.6082, 0.2603, 0.6693, 0.2603, 0.6896, 0.2603, 0.6896, 0.2603, 0.6693, 0.2671, 0.6896, 0.2671, 0.6693, 0.2671, 0.6693, 0.2671, 0.6896, 0.2603, 0.6082, 0.2603, 0.6286, 0.2603, 0.6286, 0.2603, 0.6082, 0.2671, 0.6286, 0.2671, 0.6082, 0.2671, 0.6082, 0.2671, 0.6286, 0.2603, 0.6896, 0.2671, 0.6286, 0.2671, 0.6286, 0.2603, 0.6896, 0.2603, 0.6286, 0.2671, 0.6896, 0.2671, 0.6896, 0.2603, 0.6286, 0.2603, 0.6082, 0.2671, 0.6693, 0.2671, 0.6693, 0.2603, 0.6082, 0.2603, 0.6693, 0.2671, 0.6082, 0.2671, 0.6082, 0.2603, 0.6693, 0.4601, 0.5057, 0.443, 0.5057, 0.443, 0.5057, 0.4601, 0.5057, 0.443, 0.5114, 0.4601, 0.5114, 0.4601, 0.5114, 0.443, 0.5114, 0.443, 0.4886, 0.426, 0.4886, 0.426, 0.4886, 0.443, 0.4886, 0.426, 0.4943, 0.443, 0.4943, 0.443, 0.4943, 0.426, 0.4943, 0.4374, 0.5341, 0.4374, 0.5341, 0.4374, 0.5341, 0.4374, 0.5341, 0.4374, 0.517, 0.4374, 0.517, 0.4374, 0.517, 0.4374, 0.517, 0.4429, 0.531, 0.4429, 0.4811, 0.4429, 0.4811, 0.4429, 0.531, 0.442, 0.4811, 0.442, 0.531, 0.442, 0.531, 0.442, 0.4811, 0.4374, 0.483, 0.4374, 0.483, 0.4374, 0.483, 0.4374, 0.483, 0.4374, 0.4659, 0.4374, 0.4659, 0.4374, 0.4659, 0.4374, 0.4659, 0.4317, 0.4659, 0.4317, 0.4659, 0.4317, 0.4659, 0.4317, 0.4659, 0.4317, 0.483, 0.4317, 0.483, 0.4317, 0.483, 0.4317, 0.483, 0.2671, 0.6286, 0.2603, 0.6896, 0.2603, 0.6896, 0.2671, 0.6286, 0.2671, 0.6896, 0.2603, 0.6286, 0.2603, 0.6286, 0.2671, 0.6896, 0.223, 0.6082, 0.223, 0.6082, 0.223, 0.6082, 0.223, 0.6082, 0.223, 0.6082, 0.223, 0.6082, 0.223, 0.6082, 0.223, 0.6082, 0.2603, 0.6896, 0.2603, 0.6693, 0.2603, 0.6693, 0.2603, 0.6896, 0.2671, 0.6693, 0.2671, 0.6896, 0.2671, 0.6896, 0.2671, 0.6693, 0.2603, 0.6286, 0.2603, 0.6082, 0.2603, 0.6082, 0.2603, 0.6286, 0.2671, 0.6082, 0.2671, 0.6286, 0.2671, 0.6286, 0.2671, 0.6082, 0.2671, 0.6286, 0.2603, 0.6896, 0.2603, 0.6896, 0.2671, 0.6286, 0.2671, 0.6896, 0.2603, 0.6286, 0.2603, 0.6286, 0.2671, 0.6896])
me_cube_003.materials.append(mat_material)
me_cube_003.use_remesh_preserve_volume = False
me_cube_003.use_remesh_preserve_attributes = False
me_cube_003.use_mirror_vertex_groups = False
me_cube_003.update()

# ---- objects
ob_light = bpy.data.objects.new('Light', light_light)
ob_light_001 = bpy.data.objects.new('Light.001', light_light_001)
ob_camera_001 = bpy.data.objects.new('Camera.001', cam_camera_001)
ob_bench = bpy.data.objects.new('bench', me_cube_003)

# ---- transforms, parenting, visibility, modifiers, constraints
ob_light.location = (4.076, -1.995, 5.904)
ob_light.rotation_euler = (0.6503, 0.05522, 1.866)
ob_light.lock_rotations_4d = False
ob_light.empty_display_type = 'ARROWS'
ob_light.color = (0.0, 0.0, 0.0, 0.0)
ob_light.lineart.crease_threshold = 0.0
ob_light_001.location = (4.076, -1.995, 5.904)
ob_light_001.rotation_euler = (0.6503, 0.05522, 1.866)
ob_light_001.lock_rotations_4d = False
ob_light_001.empty_display_type = 'ARROWS'
ob_light_001.color = (0.0, 0.0, 0.0, 0.0)
ob_light_001.lineart.crease_threshold = 0.0
ob_camera_001.location = (11.0, -11.28, 7.705)
ob_camera_001.rotation_euler = (1.109, 0.0, 0.8149)
ob_camera_001.lock_rotations_4d = False
ob_camera_001.empty_display_type = 'ARROWS'
ob_camera_001.color = (0.0, 0.0, 0.0, 0.0)
ob_camera_001.display_type = 'WIRE'
ob_camera_001.lineart.crease_threshold = 0.0
ob_bench.location = (0.0, 0.0, 0.0)
ob_bench.lineart.crease_threshold = 0.0

# ---- collection membership
col_collection.objects.link(ob_light)
col_collection.objects.link(ob_light_001)
col_collection.objects.link(ob_camera_001)
col_collection.objects.link(ob_bench)

# ---- scene / render settings (as saved in the file)
scene.camera = ob_camera_001
scene.frame_start = 1; scene.frame_end = 250; scene.frame_set(1)
scene.render.engine = 'BLENDER_EEVEE_NEXT'
scene.render.motion_blur_shutter = 1.0
scene.cycles.use_denoising = False
scene.cycles.samples = 128
scene.cycles.sampling_pattern = 'TABULATED_SOBOL'
scene.cycles.use_adaptive_sampling = False
scene.cycles.use_light_tree = False
scene.view_settings.view_transform = 'Filmic'
bpy.context.view_layer.update()
